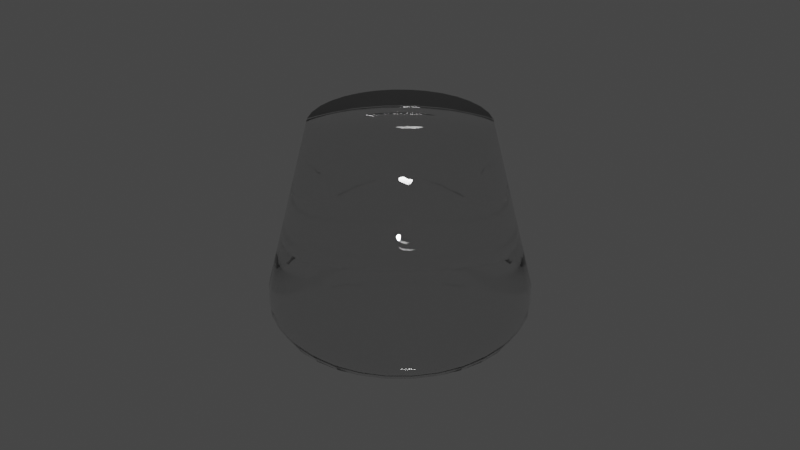 # Source: kolba_color.blend  (saved by Blender 3.5.10; exported with 4.5.12 LTS)
import bpy
from mathutils import Matrix  # noqa: F401  (used for matrix-valued properties, if any)

bpy.ops.wm.read_factory_settings(use_empty=True)
scene = bpy.context.scene
scene.name = 'Scene'

# ---- collections
col_collection = bpy.data.collections.new('Collection'); scene.collection.children.link(col_collection)

# ---- materials (node trees are filled in below, after node groups)
mat_material_002 = bpy.data.materials.new('Material.002')

# ---- material node trees
mat_material_002.use_nodes = True; mat_material_002.node_tree.nodes.clear()
_N = mat_material_002.node_tree.nodes; _L = mat_material_002.node_tree.links
n0 = _N.new('ShaderNodeOutputMaterial'); n0.name = 'Material Output'; n0.location = (300, 300)
n1 = _N.new('ShaderNodeBsdfPrincipled'); n1.name = 'Principled BSDF'; n1.location = (10, 300)
n1.distribution = 'GGX'
n1.subsurface_method = 'RANDOM_WALK_SKIN'
n1.inputs[2].default_value = 0.0
n1.inputs[3].default_value = 1.45
n1.inputs[18].default_value = 1.0
n1.inputs[27].default_value = (0.0, 0.0, 0.0, 1.0)
n1.inputs[28].default_value = 1.0
_L.new(n1.outputs[0], n0.inputs[0])
n0.is_active_output = True

# ---- world
world_world = bpy.data.worlds.new('World'); scene.world = world_world
world_world.use_nodes = True; world_world.node_tree.nodes.clear()
_N = world_world.node_tree.nodes; _L = world_world.node_tree.links
n0 = _N.new('ShaderNodeOutputWorld'); n0.name = 'World Output'; n0.location = (300, 300)
n1 = _N.new('ShaderNodeBackground'); n1.name = 'Background'; n1.location = (10, 300)
n1.inputs[0].default_value = (0.05088, 0.05088, 0.05088, 1.0)
_L.new(n1.outputs[0], n0.inputs[0])
n0.is_active_output = True
world_world.color = (0.05088, 0.05088, 0.05088)
world_world.use_sun_shadow = False
world_world.sun_shadow_jitter_overblur = 0.0

# ---- meshes
me_cylinder_002 = bpy.data.meshes.new('Cylinder.002')
me_cylinder_002.from_pydata([(0.0004503, 0.9, -2.499), (0.0004503, 1.168, -2.405), (0.176, 0.8827, -2.499), (0.2284, 1.146, -2.405), (0.3449, 0.8315, -2.499), (0.4476, 1.079, -2.405), (0.5005, 0.7483, -2.499), (0.6496, 0.9715, -2.405), (0.6368, 0.6364, -2.499), (0.8267, 0.8262, -2.405), (0.7488, 0.5, -2.499), (0.972, 0.6491, -2.405), (0.8319, 0.3444, -2.499), (1.08, 0.4471, -2.405), (0.8832, 0.1756, -2.499), (1.146, 0.228, -2.405), (0.9005, -1.159e-08, -2.499), (1.169, -1.833e-08, -2.405), (0.8832, -0.1756, -2.499), (1.146, -0.228, -2.405), (0.8319, -0.3444, -2.499), (1.08, -0.4471, -2.405), (0.7488, -0.5, -2.499), (0.972, -0.6491, -2.405), (0.6368, -0.6364, -2.499), (0.8267, -0.8262, -2.405), (0.5005, -0.7483, -2.499), (0.6496, -0.9715, -2.405), (0.3449, -0.8315, -2.499), (0.4476, -1.079, -2.405), (0.176, -0.8827, -2.499), (0.2284, -1.146, -2.405), (0.0004502, -0.9, -2.499), (0.0004502, -1.168, -2.405), (-0.1751, -0.8827, -2.499), (-0.2275, -1.146, -2.405), (-0.344, -0.8315, -2.499), (-0.4467, -1.079, -2.405), (-0.4996, -0.7483, -2.499), (-0.6487, -0.9715, -2.405), (-0.6359, -0.6364, -2.499), (-0.8258, -0.8262, -2.405), (-0.7479, -0.5, -2.499), (-0.9711, -0.6491, -2.405), (-0.831, -0.3444, -2.499), (-1.079, -0.4471, -2.405), (-0.8823, -0.1756, -2.499), (-1.146, -0.228, -2.405), (-0.8995, 3.848e-08, -2.499), (-1.168, 4.668e-08, -2.405), (-0.8823, 0.1756, -2.499), (-1.146, 0.228, -2.405), (-0.831, 0.3444, -2.499), (-1.079, 0.4471, -2.405), (-0.7479, 0.5, -2.499), (-0.9711, 0.6491, -2.405), (-0.6359, 0.6364, -2.499), (-0.8258, 0.8262, -2.405), (-0.4996, 0.7483, -2.499), (-0.6487, 0.9715, -2.405), (-0.344, 0.8315, -2.499), (-0.4467, 1.079, -2.405), (-0.1751, 0.8827, -2.499), (-0.2275, 1.146, -2.405), (0.0004503, 1.259, -2.264), (0.246, 1.235, -2.264), (0.4821, 1.163, -2.264), (0.6998, 1.047, -2.264), (0.8905, 0.8901, -2.264), (1.047, 0.6993, -2.264), (1.163, 0.4817, -2.264), (1.235, 0.2456, -2.264), (1.259, -1.871e-08, -2.264), (1.235, -0.2456, -2.264), (1.163, -0.4817, -2.264), (1.047, -0.6993, -2.264), (0.8905, -0.8901, -2.264), (0.6998, -1.047, -2.264), (0.4821, -1.163, -2.264), (0.246, -1.235, -2.264), (0.0004502, -1.259, -2.264), (-0.2451, -1.235, -2.264), (-0.4812, -1.163, -2.264), (-0.6989, -1.047, -2.264), (-0.8896, -0.8901, -2.264), (-1.046, -0.6993, -2.264), (-1.162, -0.4817, -2.264), (-1.234, -0.2456, -2.264), (-1.258, 5.132e-08, -2.264), (-1.234, 0.2456, -2.264), (-1.162, 0.4817, -2.264), (-1.046, 0.6993, -2.264), (-0.8896, 0.8901, -2.264), (-0.6989, 1.047, -2.264), (-0.4812, 1.163, -2.264), (-0.2451, 1.235, -2.264), (0.0004503, 1.259, -2.082), (0.246, 1.235, -2.082), (0.4821, 1.163, -2.082), (0.6998, 1.047, -2.082), (0.8905, 0.8901, -2.082), (1.047, 0.6993, -2.082), (1.163, 0.4817, -2.082), (1.235, 0.2456, -2.082), (1.259, -1.871e-08, -2.082), (1.235, -0.2456, -2.082), (1.163, -0.4817, -2.082), (1.047, -0.6993, -2.082), (0.8905, -0.8901, -2.082), (0.6998, -1.047, -2.082), (0.4821, -1.163, -2.082), (0.246, -1.235, -2.082), (0.0004502, -1.259, -2.082), (-0.2451, -1.235, -2.082), (-0.4812, -1.163, -2.082), (-0.6989, -1.047, -2.082), (-0.8896, -0.8901, -2.082), (-1.046, -0.6993, -2.082), (-1.162, -0.4817, -2.082), (-1.234, -0.2456, -2.082), (-1.258, 5.132e-08, -2.082), (-1.234, 0.2456, -2.082), (-1.162, 0.4817, -2.082), (-1.046, 0.6993, -2.082), (-0.8896, 0.8901, -2.082), (-0.6989, 1.047, -2.082), (-0.4812, 1.163, -2.082), (-0.2451, 1.235, -2.082), (0.8476, -1.421e-08, -0.5821), (0.2372, -1.19, -2.334), (-0.8467, 3.292e-08, -0.5821), (0.0004502, -1.034, -2.452), (-0.08734, -0.8914, -2.499), (-0.7309, -0.7313, -2.452), (-0.1223, -1.247, -2.082), (0.0004503, 0.8472, -0.5821), (0.0004503, 1.034, -2.452), (0.08824, 0.8914, -2.499), (0.7318, 0.7313, -2.452), (0.6928, 0.5682, -2.499), (0.0004502, -0.8472, -0.5821), (-1.034, 4.258e-08, -2.452), (-0.8909, 0.08779, -2.499), (-0.7309, 0.7313, -2.452), (-0.5678, 0.6924, -2.499), (-0.08734, 0.8914, -2.499), (1.247, -0.1228, -2.264), (1.105, 0.5905, -2.264), (-0.1223, -1.247, -2.264), (1.035, -1.496e-08, -2.452), (0.4227, -0.7899, -2.499), (-0.1223, 1.247, -2.264), (0.0004503, 1.259, -2.173), (1.259, -1.871e-08, -2.173), (1.247, -0.1228, -2.082), (-1.246, 0.1228, -2.082), (0.591, -1.105, -2.082), (-1.121, -0.4644, -2.334), (-0.2013, 1.014, -2.452), (0.8918, 0.08779, -2.499), (-0.8305, 0.1653, -0.5821), (0.3641, 1.199, -2.082), (-0.3632, -1.199, -2.082), (0.1144, 1.157, -2.405), (0.7951, -0.9683, -2.082), (0.8993, 0.7377, -2.405), (-0.1648, -0.8309, -0.5821), (1.158, -0.114, -2.405), (0.7381, -0.8989, -2.405), (-0.1135, -1.157, -2.405), (-0.8984, -0.7377, -2.405), (-1.157, 0.114, -2.405), (-0.7372, 0.8989, -2.405), (-0.1135, 1.157, -2.405), (0.0004503, 1.214, -2.334), (0.3641, 1.199, -2.264), (0.8586, 0.8581, -2.334), (1.214, -1.852e-08, -2.334), (0.8586, -0.8581, -2.334), (0.0004502, -1.214, -2.334), (-0.8577, -0.8581, -2.334), (-1.213, 4.9e-08, -2.334), (-1.198, 0.3636, -2.264), (-0.8577, 0.8581, -2.334), (0.246, 1.235, -2.173), (1.235, -0.2456, -2.173), (1.199, -0.3636, -2.082), (1.105, -0.5905, -2.082), (-1.234, 0.2456, -2.173), (-1.198, 0.3636, -2.082), (0.3641, -1.199, -2.264), (0.7832, -0.3242, -0.5821), (0.7904, 0.4222, -2.499), (0.2022, -1.014, -2.452), (-0.6919, -0.5682, -2.499), (-0.1648, 0.8309, -0.5821), (0.575, -0.8599, -2.452), (-0.2013, -1.014, -2.452), (-0.2595, -0.8571, -2.499), (0.4711, 0.7044, -0.5821), (1.105, -0.5905, -2.264), (-0.5901, -1.105, -2.264), (0.591, 1.105, -2.082), (1.163, -0.4817, -2.173), (0.7951, 0.9683, -2.264), (-0.4812, -1.163, -2.173), (-1.104, 0.5905, -2.082), (0.3247, 0.7827, -0.5821), (0.2022, 1.014, -2.452), (0.8604, 0.5746, -2.452), (0.1657, 0.8309, -0.5821), (0.8575, -0.26, -2.499), (-1.234, -0.2456, -2.173), (0.4821, -1.163, -2.173), (-0.7823, 0.3242, -0.5821), (-0.8595, -0.5746, -2.452), (-0.7895, -0.4222, -2.499), (-1.014, 0.2018, -2.452), (-0.8566, 0.26, -2.499), (-0.5741, 0.8599, -2.452), (-0.4218, 0.7899, -2.499), (0.591, 1.105, -2.264), (-1.104, 0.5905, -2.264), (0.4821, 1.163, -2.173), (-0.5901, -1.105, -2.082), (-1.162, 0.4817, -2.173), (-0.2451, 1.235, -2.173), (-0.4702, -0.7044, -0.5821), (0.5486, -1.026, -2.405), (-0.2451, -1.235, -2.173), (0.1232, -1.247, -2.082), (-1.246, 0.1228, -2.264), (1.199, -0.3636, -2.264), (0.9688, -0.7947, -2.264), (0.6747, -1.009, -2.334), (-0.704, 0.4707, -0.5821), (0.8918, -0.08779, -2.499), (0.6998, 1.047, -2.173), (1.047, -0.6993, -2.173), (0.9688, -0.7947, -2.082), (0.338, 1.113, -2.405), (0.7049, -0.4707, -0.5821), (1.026, 0.5481, -2.405), (1.113, -0.3375, -2.405), (0.9688, 0.7947, -2.082), (-0.3371, -1.113, -2.405), (-0.3632, -1.199, -2.264), (-1.025, -0.5481, -2.405), (-1.112, 0.3375, -2.405), (-0.5477, 1.026, -2.405), (0.2372, 1.19, -2.334), (0.7318, -0.7313, -2.452), (-0.464, -1.121, -2.334), (1.01, 0.6742, -2.334), (0.5687, -0.6924, -2.499), (1.191, -0.2368, -2.334), (0.9559, 0.3958, -2.452), (-0.2363, -1.19, -2.334), (-0.7942, -0.9683, -2.264), (-1.009, -0.6742, -2.334), (-1.19, 0.2368, -2.334), (-0.9679, 0.7947, -2.264), (-0.6738, 1.009, -2.334), (0.7951, 0.9683, -2.082), (-0.6989, -1.047, -2.173), (-0.7942, -0.9683, -2.082), (-1.046, 0.6993, -2.173), (-0.9679, 0.7947, -2.082), (0.5995, 0.5991, -0.5821), (-0.5986, -0.5991, -0.5821), (0.7904, -0.4222, -2.499), (-0.5986, 0.5991, -0.5821), (0.3962, -0.9555, -2.452), (-0.3953, -0.9555, -2.452), (-0.4218, -0.7899, -2.499), (-0.2595, 0.8571, -2.499), (0.7049, 0.4707, -0.5821), (-0.7942, 0.9683, -2.264), (0.5995, -0.5991, -0.5821), (0.4711, -0.7044, -0.5821), (0.2604, 0.8571, -2.499), (-0.955, -0.3958, -2.452), (-0.8566, -0.26, -2.499), (-0.955, 0.3958, -2.452), (-0.7895, 0.4222, -2.499), (0.9688, 0.7947, -2.264), (0.7951, -0.9683, -2.264), (-0.9679, -0.7947, -2.264), (0.8905, 0.8901, -2.173), (0.1232, 1.247, -2.082), (0.8905, -0.8901, -2.173), (0.591, -1.105, -2.264), (-0.8896, -0.8901, -2.173), (-0.9679, -0.7947, -2.082), (-0.7942, 0.9683, -2.082), (0.9559, -0.3958, -2.452), (-0.704, -0.4707, -0.5821), (1.026, -0.5481, -2.405), (0.338, -1.113, -2.405), (-0.5477, -1.026, -2.405), (0.8314, -0.1653, -0.5821), (1.122, -0.4644, -2.334), (0.4649, -1.121, -2.334), (0.6998, -1.047, -2.173), (1.015, -0.2018, -2.452), (0.2604, -0.8571, -2.499), (-0.5901, 1.105, -2.082), (-0.1223, 1.247, -2.082), (0.5486, 1.026, -2.405), (-1.162, -0.4817, -2.173), (1.113, 0.3375, -2.405), (-0.4702, 0.7044, -0.5821), (-1.112, -0.3375, -2.405), (-1.025, 0.5481, -2.405), (-0.3371, 1.113, -2.405), (0.4649, 1.121, -2.334), (1.122, 0.4644, -2.334), (0.1232, 1.247, -2.264), (-1.104, -0.5905, -2.264), (-1.121, 0.4644, -2.334), (-0.5901, 1.105, -2.264), (1.047, 0.6993, -2.173), (1.105, 0.5905, -2.082), (-0.3238, -0.7827, -0.5821), (-1.046, -0.6993, -2.173), (-0.6989, 1.047, -2.173), (-0.7823, -0.3242, -0.5821), (-0.3238, 0.7827, -0.5821), (-0.5741, -0.8599, -2.452), (-0.5678, -0.6924, -2.499), (-0.464, 1.121, -2.334), (0.8314, 0.1653, -0.5821), (1.199, 0.3636, -2.082), (0.3641, -1.199, -2.082), (0.7832, 0.3242, -0.5821), (0.575, 0.8599, -2.452), (0.5687, 0.6924, -2.499), (0.3247, -0.7827, -0.5821), (1.015, 0.2018, -2.452), (0.8604, -0.5746, -2.452), (0.6928, -0.5682, -2.499), (0.08824, -0.8914, -2.499), (-1.014, -0.2018, -2.452), (-0.8909, -0.08779, -2.499), (-0.8896, 0.8901, -2.173), (-0.8595, 0.5746, -2.452), (-0.6919, 0.5682, -2.499), (0.3962, 0.9555, -2.452), (0.1657, -0.8309, -0.5821), (0.4227, 0.7899, -2.499), (1.199, 0.3636, -2.264), (-1.198, -0.3636, -2.264), (-0.3632, 1.199, -2.264), (1.163, 0.4817, -2.173), (-0.3632, 1.199, -2.082), (-1.198, -0.3636, -2.082), (-0.4812, 1.163, -2.173), (-0.3953, 0.9555, -2.452), (-0.8305, -0.1653, -0.5821), (0.8993, -0.7377, -2.405), (-0.7372, -0.8989, -2.405), (0.8575, 0.26, -2.499), (0.0004502, -1.259, -2.173), (1.01, -0.6742, -2.334), (-0.6738, -1.009, -2.334), (0.7381, 0.8989, -2.405), (1.158, 0.114, -2.405), (-1.104, -0.5905, -2.082), (0.1144, -1.157, -2.405), (-1.258, 5.132e-08, -2.173), (-1.157, -0.114, -2.405), (-0.8984, 0.7377, -2.405), (0.6747, 1.009, -2.334), (1.191, 0.2368, -2.334), (1.247, 0.1228, -2.264), (0.1232, -1.247, -2.264), (-1.19, -0.2368, -2.334), (-1.246, -0.1228, -2.264), (-1.009, 0.6742, -2.334), (-0.2363, 1.19, -2.334), (1.235, 0.2456, -2.173), (1.247, 0.1228, -2.082), (0.246, -1.235, -2.173), (-1.246, -0.1228, -2.082), (-0.6513, -0.5349, -0.5821), (0.8073, 0.2447, -0.5821), (-0.5344, -0.6517, -0.5821), (0.744, 0.3974, -0.5821), (-0.397, -0.7436, -0.5821), (-0.08219, 0.8391, -0.5821), (0.6522, 0.5349, -0.5821), (-0.2443, -0.8068, -0.5821), (-0.2443, 0.8068, -0.5821), (0.5353, 0.6517, -0.5821), (-0.08219, -0.8391, -0.5821), (-0.397, 0.7436, -0.5821), (0.3979, 0.7436, -0.5821), (0.08309, -0.8391, -0.5821), (-0.5344, 0.6517, -0.5821), (0.2452, 0.8068, -0.5821), (0.2452, -0.8068, -0.5821), (-0.6513, 0.5349, -0.5821), (0.08309, 0.8391, -0.5821), (0.3979, -0.7436, -0.5821), (-0.7431, 0.3974, -0.5821), (0.5353, -0.6517, -0.5821), (-0.8064, 0.2447, -0.5821), (0.6522, -0.5349, -0.5821), (-0.8386, 0.08264, -0.5821), (0.744, -0.3974, -0.5821), (-0.8386, -0.08264, -0.5821), (0.8073, -0.2447, -0.5821), (-0.8064, -0.2447, -0.5821), (0.8395, -0.08264, -0.5821), (-0.7431, -0.3974, -0.5821), (-0.3632, -1.199, -2.173), (-0.3632, 1.199, -2.173), (0.7951, 0.9683, -2.173), (-0.1223, -1.247, -2.173), (-0.5901, 1.105, -2.173), (0.591, 1.105, -2.173), (0.1232, -1.247, -2.173), (-0.7942, 0.9683, -2.173), (0.3641, 1.199, -2.173), (0.3641, -1.199, -2.173), (-0.9679, 0.7947, -2.173), (0.1232, 1.247, -2.173), (0.591, -1.105, -2.173), (-1.104, 0.5905, -2.173), (0.7951, -0.9683, -2.173), (-1.198, 0.3636, -2.173), (0.9688, -0.7947, -2.173), (-1.246, 0.1228, -2.173), (1.105, -0.5905, -2.173), (-1.246, -0.1228, -2.173), (1.199, -0.3636, -2.173), (-1.198, -0.3636, -2.173), (1.247, -0.1228, -2.173), (-1.104, -0.5905, -2.173), (1.247, 0.1228, -2.173), (-0.9679, -0.7947, -2.173), (1.199, 0.3636, -2.173), (-0.7942, -0.9683, -2.173), (1.105, 0.5905, -2.173), (-0.5901, -1.105, -2.173), (-0.1223, 1.247, -2.173), (0.8395, 0.08264, -0.5821), (-0.7657, 0.9336, -2.334), (-0.7657, -0.9336, -2.334), (1.066, -0.5693, -2.334), (0.351, 1.156, -2.334), (-1.201, -0.1184, -2.334), (0.351, -1.156, -2.334), (1.066, 0.5693, -2.334), (-0.9331, 0.7662, -2.334), (-0.5689, -1.065, -2.334), (1.156, -0.3506, -2.334), (-0.1179, 1.202, -2.334), (0.1188, 1.202, -2.334), (-1.155, -0.3506, -2.334), (0.5698, -1.065, -2.334), (0.934, 0.7662, -2.334), (-1.065, 0.5693, -2.334), (-0.3501, -1.156, -2.334), (1.202, -0.1184, -2.334), (-0.3501, 1.156, -2.334), (-1.065, -0.5693, -2.334), (0.7666, -0.9336, -2.334), (0.7666, 0.9336, -2.334), (-1.155, 0.3506, -2.334), (-0.1179, -1.202, -2.334), (1.202, 0.1184, -2.334), (-0.5689, 1.065, -2.334), (-0.9331, -0.7662, -2.334), (0.934, -0.7662, -2.334), (0.5698, 1.065, -2.334), (-1.201, 0.1184, -2.334), (0.1188, -1.202, -2.334), (0.9688, 0.7947, -2.173), (-0.1004, 1.024, -2.452), (-0.2983, 0.9849, -2.452), (1.156, 0.3506, -2.334), (-0.4847, 0.9077, -2.452), (-0.6525, 0.7956, -2.452), (-0.7952, 0.6529, -2.452), (-0.9073, 0.4852, -2.452), (-0.9845, 0.2988, -2.452), (-1.024, 0.1009, -2.452), (-1.024, -0.1009, -2.452), (-0.9845, -0.2988, -2.452), (-0.9073, -0.4852, -2.452), (-0.7952, -0.6529, -2.452), (-0.6525, -0.7956, -2.452), (-0.4847, -0.9077, -2.452), (-0.2983, -0.9849, -2.452), (-0.1004, -1.024, -2.452), (0.1013, -1.024, -2.452), (0.2992, -0.9849, -2.452), (0.4856, -0.9077, -2.452), (0.6534, -0.7956, -2.452), (0.7961, -0.6529, -2.452), (0.9082, -0.4852, -2.452), (0.9854, -0.2988, -2.452), (1.025, -0.1009, -2.452), (1.025, 0.1009, -2.452), (0.9854, 0.2988, -2.452), (0.9082, 0.4852, -2.452), (0.7961, 0.6529, -2.452), (0.6534, 0.7956, -2.452), (0.4856, 0.9077, -2.452), (0.2992, 0.9849, -2.452), (0.1013, 1.024, -2.452)], [], [(511, 208, 2, 137), (510, 347, 4, 280), (509, 335, 6, 349), (508, 138, 8, 336), (507, 209, 10, 139), (506, 256, 12, 192), (505, 338, 14, 361), (504, 149, 16, 159), (503, 167, 19, 304), (502, 243, 21, 295), (501, 297, 23, 339), (500, 359, 25, 251), (499, 168, 27, 196), (498, 228, 29, 272), (497, 298, 31, 193), (496, 368, 33, 131), (495, 132, 32, 131), (494, 198, 34, 197), (493, 274, 36, 273), (492, 329, 38, 328), (491, 194, 40, 133), (490, 216, 42, 215), (489, 282, 44, 281), (488, 343, 46, 342), (487, 142, 48, 141), (486, 218, 50, 217), (485, 284, 52, 283), (484, 346, 54, 345), (483, 144, 56, 143), (482, 357, 60, 220), (481, 316, 70, 350), (480, 158, 62, 275), (479, 145, 62, 158), (42, 216, 44, 282, 46, 343, 48, 142, 50, 218, 52, 284, 54, 346, 56, 144, 58, 220, 60, 275, 62, 145, 0, 137, 2, 280, 4, 349, 6, 336, 8, 139, 10, 192, 12, 361, 14, 159, 16, 236, 18, 211, 20, 270, 22, 340, 24, 254, 26, 150, 28, 305, 30, 341, 32, 132, 34, 198, 36, 274, 38, 329, 40, 194), (478, 288, 100, 244), (477, 129, 79, 375), (476, 260, 51, 171), (475, 372, 7, 308), (474, 178, 25, 359), (473, 259, 43, 170), (472, 330, 61, 249), (471, 373, 71, 374), (470, 257, 35, 169), (469, 319, 53, 248), (468, 176, 9, 365), (467, 178, 76, 286), (466, 157, 45, 247), (465, 379, 63, 314), (464, 255, 19, 167), (463, 252, 37, 245), (462, 378, 55, 313), (461, 176, 68, 285), (460, 234, 77, 291), (459, 376, 47, 312), (458, 250, 3, 163), (457, 174, 1, 173), (456, 301, 21, 243), (455, 364, 39, 299), (454, 183, 57, 371), (453, 253, 69, 147), (452, 302, 78, 190), (451, 181, 49, 370), (450, 315, 5, 240), (449, 363, 23, 297), (448, 180, 41, 360), (447, 262, 59, 172), (446, 128, 104, 381), (445, 152, 64, 151), (444, 205, 114, 224), (443, 321, 101, 322), (442, 264, 115, 265), (441, 353, 102, 332), (440, 324, 85, 287), (439, 380, 103, 381), (438, 309, 86, 318), (437, 153, 104, 154), (436, 212, 87, 351), (435, 185, 105, 186), (434, 369, 88, 377), (433, 203, 106, 187), (432, 188, 89, 231), (431, 238, 107, 239), (430, 225, 90, 182), (429, 290, 108, 164), (428, 266, 91, 222), (427, 303, 109, 156), (426, 184, 65, 317), (425, 344, 92, 261), (424, 213, 110, 333), (423, 223, 66, 175), (422, 325, 93, 277), (421, 382, 111, 230), (420, 237, 67, 221), (419, 356, 94, 320), (418, 229, 81, 148), (417, 288, 68, 204), (416, 226, 95, 352), (415, 229, 113, 162), (410, 130, 120, 383), (408, 160, 121, 155), (406, 214, 122, 189), (405, 279, 109, 164), (404, 235, 123, 206), (403, 337, 110, 156), (402, 210, 97, 289), (401, 271, 124, 267), (400, 348, 111, 333), (399, 207, 98, 161), (397, 140, 112, 230), (396, 199, 99, 202), (393, 268, 100, 263), (390, 276, 101, 244), (389, 135, 96, 307), (387, 334, 102, 322), (385, 331, 103, 332), (293, 384, 296, 117), (116, 269, 384, 293), (334, 385, 332, 102), (116, 265, 386, 269), (265, 115, 227, 386), (276, 387, 322, 101), (115, 224, 388, 227), (224, 114, 323, 388), (195, 389, 307, 127), (268, 390, 244, 100), (114, 162, 391, 323), (162, 113, 166, 391), (354, 392, 195, 127), (126, 327, 392, 354), (199, 393, 263, 99), (113, 134, 394, 166), (134, 112, 140, 394), (306, 395, 327, 126), (125, 311, 395, 306), (207, 396, 202, 98), (348, 397, 230, 111), (294, 398, 311, 125), (124, 271, 398, 294), (210, 399, 161, 97), (337, 400, 333, 110), (235, 401, 267, 123), (135, 402, 289, 96), (279, 403, 156, 109), (214, 404, 206, 122), (278, 405, 164, 108), (160, 406, 189, 121), (108, 239, 407, 278), (239, 107, 241, 407), (130, 408, 155, 120), (107, 187, 409, 241), (187, 106, 191, 409), (358, 410, 383, 119), (296, 384, 269, 386, 227, 388, 323, 391, 166, 394, 140, 397, 348, 400, 337, 403, 279, 405, 278, 407, 241, 409, 191, 411, 300, 413, 128, 446, 331, 385, 334, 387, 276, 390, 268, 393, 199, 396, 207, 399, 210, 402, 135, 389, 195, 392, 327, 395, 311, 398, 271, 401, 235, 404, 214, 406, 160, 408, 130, 410, 358, 412, 326, 414), (106, 186, 411, 191), (186, 105, 300, 411), (355, 412, 358, 119), (118, 326, 412, 355), (105, 154, 413, 300), (154, 104, 128, 413), (367, 414, 326, 118), (117, 296, 414, 367), (205, 415, 162, 114), (82, 246, 415, 205), (246, 81, 229, 415), (356, 416, 352, 94), (126, 354, 416, 356), (354, 127, 226, 416), (237, 417, 204, 67), (99, 263, 417, 237), (263, 100, 288, 417), (362, 418, 148, 80), (112, 134, 418, 362), (134, 113, 229, 418), (325, 419, 320, 93), (125, 306, 419, 325), (306, 126, 356, 419), (223, 420, 221, 66), (98, 202, 420, 223), (202, 99, 237, 420), (362, 421, 230, 112), (80, 375, 421, 362), (375, 79, 382, 421), (344, 422, 277, 92), (124, 294, 422, 344), (294, 125, 325, 422), (184, 423, 175, 65), (97, 161, 423, 184), (161, 98, 223, 423), (382, 424, 333, 111), (79, 190, 424, 382), (190, 78, 213, 424), (266, 425, 261, 91), (123, 267, 425, 266), (267, 124, 344, 425), (152, 426, 317, 64), (96, 289, 426, 152), (289, 97, 184, 426), (213, 427, 156, 110), (78, 291, 427, 213), (291, 77, 303, 427), (225, 428, 222, 90), (122, 206, 428, 225), (206, 123, 266, 428), (303, 429, 164, 109), (77, 286, 429, 303), (286, 76, 290, 429), (188, 430, 182, 89), (121, 189, 430, 188), (189, 122, 225, 430), (290, 431, 239, 108), (76, 233, 431, 290), (233, 75, 238, 431), (369, 432, 231, 88), (120, 155, 432, 369), (155, 121, 188, 432), (238, 433, 187, 107), (75, 200, 433, 238), (200, 74, 203, 433), (212, 434, 377, 87), (119, 383, 434, 212), (383, 120, 369, 434), (203, 435, 186, 106), (74, 232, 435, 203), (232, 73, 185, 435), (309, 436, 351, 86), (118, 355, 436, 309), (355, 119, 212, 436), (185, 437, 154, 105), (73, 146, 437, 185), (146, 72, 153, 437), (324, 438, 318, 85), (117, 367, 438, 324), (367, 118, 309, 438), (153, 439, 381, 104), (72, 374, 439, 153), (374, 71, 380, 439), (292, 440, 287, 84), (116, 293, 440, 292), (293, 117, 324, 440), (380, 441, 332, 103), (71, 350, 441, 380), (350, 70, 353, 441), (292, 442, 265, 116), (84, 258, 442, 292), (258, 83, 264, 442), (353, 443, 322, 102), (70, 147, 443, 353), (147, 69, 321, 443), (264, 444, 224, 115), (83, 201, 444, 264), (201, 82, 205, 444), (226, 445, 151, 95), (127, 307, 445, 226), (307, 96, 152, 445), (331, 446, 381, 103), (183, 447, 172, 57), (92, 277, 447, 183), (277, 93, 262, 447), (364, 448, 360, 39), (83, 258, 448, 364), (258, 84, 180, 448), (301, 449, 297, 21), (74, 200, 449, 301), (200, 75, 363, 449), (250, 450, 240, 3), (65, 175, 450, 250), (175, 66, 315, 450), (376, 451, 370, 47), (87, 377, 451, 376), (377, 88, 181, 451), (129, 452, 190, 79), (31, 298, 452, 129), (298, 29, 302, 452), (316, 453, 147, 70), (13, 242, 453, 316), (242, 11, 253, 453), (378, 454, 371, 55), (91, 261, 454, 378), (261, 92, 183, 454), (252, 455, 299, 37), (82, 201, 455, 252), (201, 83, 364, 455), (255, 456, 243, 19), (73, 232, 456, 255), (232, 74, 301, 456), (379, 457, 173, 63), (95, 151, 457, 379), (151, 64, 174, 457), (174, 458, 163, 1), (64, 317, 458, 174), (317, 65, 250, 458), (157, 459, 312, 45), (86, 351, 459, 157), (351, 87, 376, 459), (302, 460, 291, 78), (29, 228, 460, 302), (228, 27, 234, 460), (253, 461, 285, 69), (11, 165, 461, 253), (165, 9, 176, 461), (319, 462, 313, 53), (90, 222, 462, 319), (222, 91, 378, 462), (257, 463, 245, 35), (81, 246, 463, 257), (246, 82, 252, 463), (177, 464, 167, 17), (72, 146, 464, 177), (146, 73, 255, 464), (330, 465, 314, 61), (94, 352, 465, 330), (352, 95, 379, 465), (259, 466, 247, 43), (85, 318, 466, 259), (318, 86, 157, 466), (234, 467, 286, 77), (27, 168, 467, 234), (168, 25, 178, 467), (372, 468, 365, 7), (67, 204, 468, 372), (204, 68, 176, 468), (260, 469, 248, 51), (89, 182, 469, 260), (182, 90, 319, 469), (179, 470, 169, 33), (80, 148, 470, 179), (148, 81, 257, 470), (177, 471, 374, 72), (17, 366, 471, 177), (366, 15, 373, 471), (262, 472, 249, 59), (93, 320, 472, 262), (320, 94, 330, 472), (180, 473, 170, 41), (84, 287, 473, 180), (287, 85, 259, 473), (363, 474, 359, 23), (75, 233, 474, 363), (233, 76, 178, 474), (315, 475, 308, 5), (66, 221, 475, 315), (221, 67, 372, 475), (181, 476, 171, 49), (88, 231, 476, 181), (231, 89, 260, 476), (179, 477, 375, 80), (33, 368, 477, 179), (368, 31, 129, 477), (321, 478, 244, 101), (69, 285, 478, 321), (285, 68, 288, 478), (173, 479, 158, 63), (1, 136, 479, 173), (136, 0, 145, 479), (357, 480, 275, 60), (61, 314, 480, 357), (314, 63, 158, 480), (373, 481, 350, 71), (15, 310, 481, 373), (310, 13, 316, 481), (219, 482, 220, 58), (59, 249, 482, 219), (249, 61, 357, 482), (172, 483, 143, 57), (59, 219, 483, 172), (219, 58, 144, 483), (371, 484, 345, 55), (57, 143, 484, 371), (143, 56, 346, 484), (313, 485, 283, 53), (55, 345, 485, 313), (345, 54, 284, 485), (248, 486, 217, 51), (53, 283, 486, 248), (283, 52, 218, 486), (171, 487, 141, 49), (51, 217, 487, 171), (217, 50, 142, 487), (370, 488, 342, 47), (49, 141, 488, 370), (141, 48, 343, 488), (312, 489, 281, 45), (47, 342, 489, 312), (342, 46, 282, 489), (247, 490, 215, 43), (45, 281, 490, 247), (281, 44, 216, 490), (170, 491, 133, 41), (43, 215, 491, 170), (215, 42, 194, 491), (360, 492, 328, 39), (41, 133, 492, 360), (133, 40, 329, 492), (299, 493, 273, 37), (39, 328, 493, 299), (328, 38, 274, 493), (245, 494, 197, 35), (37, 273, 494, 245), (273, 36, 198, 494), (169, 495, 131, 33), (35, 197, 495, 169), (197, 34, 132, 495), (341, 496, 131, 32), (30, 193, 496, 341), (193, 31, 368, 496), (305, 497, 193, 30), (28, 272, 497, 305), (272, 29, 298, 497), (150, 498, 272, 28), (26, 196, 498, 150), (196, 27, 228, 498), (254, 499, 196, 26), (24, 251, 499, 254), (251, 25, 168, 499), (340, 500, 251, 24), (22, 339, 500, 340), (339, 23, 359, 500), (270, 501, 339, 22), (20, 295, 501, 270), (295, 21, 297, 501), (211, 502, 295, 20), (18, 304, 502, 211), (304, 19, 243, 502), (236, 503, 304, 18), (16, 149, 503, 236), (149, 17, 167, 503), (338, 504, 159, 14), (15, 366, 504, 338), (366, 17, 149, 504), (256, 505, 361, 12), (13, 310, 505, 256), (310, 15, 338, 505), (209, 506, 192, 10), (11, 242, 506, 209), (242, 13, 256, 506), (138, 507, 139, 8), (9, 165, 507, 138), (165, 11, 209, 507), (335, 508, 336, 6), (7, 365, 508, 335), (365, 9, 138, 508), (347, 509, 349, 4), (5, 308, 509, 347), (308, 7, 335, 509), (208, 510, 280, 2), (3, 240, 510, 208), (240, 5, 347, 510), (136, 511, 137, 0), (1, 163, 511, 136), (163, 3, 208, 511)])
me_cylinder_002.polygons.foreach_set('use_smooth', [True] * 450)
_uv = me_cylinder_002.uv_layers.new(name='UVMap')
_uv.uv.foreach_set('vector', [0.9844, 0.75, 0.9688, 0.75, 0.9688, 0.5, 0.9844, 0.5, 0.9531, 0.75, 0.9375, 0.75, 0.9375, 0.5, 0.9531, 0.5, 0.9219, 0.75, 0.9062, 0.75, 0.9062, 0.5, 0.9219, 0.5, 0.8906, 0.75, 0.875, 0.75, 0.875, 0.5, 0.8906, 0.5, 0.8594, 0.75, 0.8438, 0.75, 0.8438, 0.5, 0.8594, 0.5, 0.8281, 0.75, 0.8125, 0.75, 0.8125, 0.5, 0.8281, 0.5, 0.7969, 0.75, 0.7812, 0.75, 0.7812, 0.5, 0.7969, 0.5, 0.7656, 0.75, 0.75, 0.75, 0.75, 0.5, 0.7656, 0.5, 0.7344, 0.75, 0.7344, 1.0, 0.7188, 1.0, 0.7188, 0.75, 0.7031, 0.75, 0.7031, 1.0, 0.6875, 1.0, 0.6875, 0.75, 0.6719, 0.75, 0.6719, 1.0, 0.6562, 1.0, 0.6562, 0.75, 0.6406, 0.75, 0.6406, 1.0, 0.625, 1.0, 0.625, 0.75, 0.6094, 0.75, 0.6094, 1.0, 0.5938, 1.0, 0.5938, 0.75, 0.5781, 0.75, 0.5781, 1.0, 0.5625, 1.0, 0.5625, 0.75, 0.5469, 0.75, 0.5469, 1.0, 0.5312, 1.0, 0.5312, 0.75, 0.5156, 0.75, 0.5156, 1.0, 0.5, 1.0, 0.5, 0.75, 0.4844, 0.75, 0.4844, 0.5, 0.5, 0.5, 0.5, 0.75, 0.4531, 0.75, 0.4531, 0.5, 0.4688, 0.5, 0.4688, 0.75, 0.4219, 0.75, 0.4219, 0.5, 0.4375, 0.5, 0.4375, 0.75, 0.3906, 0.75, 0.3906, 0.5, 0.4062, 0.5, 0.4062, 0.75, 0.3594, 0.75, 0.3594, 0.5, 0.375, 0.5, 0.375, 0.75, 0.3281, 0.75, 0.3281, 0.5, 0.3438, 0.5, 0.3438, 0.75, 0.2969, 0.75, 0.2969, 0.5, 0.3125, 0.5, 0.3125, 0.75, 0.2656, 0.75, 0.2656, 0.5, 0.2812, 0.5, 0.2812, 0.75, 0.2344, 0.75, 0.2344, 0.5, 0.25, 0.5, 0.25, 0.75, 0.2031, 0.75, 0.2031, 0.5, 0.2188, 0.5, 0.2188, 0.75, 0.1719, 0.75, 0.1719, 0.5, 0.1875, 0.5, 0.1875, 0.75, 0.1406, 0.75, 0.1406, 0.5, 0.1562, 0.5, 0.1562, 0.75, 0.1094, 0.75, 0.1094, 0.5, 0.125, 0.5, 0.125, 0.75, 0.07812, 0.75, 0.0625, 0.75, 0.0625, 0.5, 0.07812, 0.5, 0.7969, 1.0, 0.8125, 1.0, 0.8125, 1.0, 0.7969, 1.0, 0.04688, 0.75, 0.03125, 0.75, 0.03125, 0.5, 0.04688, 0.5, 0.01562, 0.75, 0.01562, 0.5, 0.03125, 0.5, 0.03125, 0.75, 0.5504, 0.1167, 0.5394, 0.1374, 0.5283, 0.1582, 0.5214, 0.1807, 0.5146, 0.2032, 0.5123, 0.2266, 0.51, 0.25, 0.5123, 0.2734, 0.5146, 0.2968, 0.5214, 0.3193, 0.5283, 0.3418, 0.5394, 0.3626, 0.5504, 0.3833, 0.5654, 0.4015, 0.5803, 0.4197, 0.5985, 0.4346, 0.6167, 0.4496, 0.6374, 0.4606, 0.6582, 0.4717, 0.6807, 0.4786, 0.7032, 0.4854, 0.7266, 0.4877, 0.75, 0.49, 0.7734, 0.4877, 0.7968, 0.4854, 0.8193, 0.4786, 0.8418, 0.4717, 0.8626, 0.4606, 0.8833, 0.4496, 0.9015, 0.4346, 0.9197, 0.4197, 0.9346, 0.4015, 0.9496, 0.3833, 0.9606, 0.3626, 0.9717, 0.3418, 0.9786, 0.3193, 0.9854, 0.2968, 0.9877, 0.2734, 0.99, 0.25, 0.9877, 0.2266, 0.9854, 0.2032, 0.9786, 0.1807, 0.9717, 0.1582, 0.9606, 0.1374, 0.9496, 0.1167, 0.9346, 0.09848, 0.9197, 0.08029, 0.9015, 0.06537, 0.8833, 0.05045, 0.8626, 0.03936, 0.8418, 0.02827, 0.8193, 0.02144, 0.7968, 0.01461, 0.7734, 0.01231, 0.75, 0.01, 0.7266, 0.01231, 0.7032, 0.01461, 0.6807, 0.02144, 0.6582, 0.02827, 0.6374, 0.03936, 0.6167, 0.05045, 0.5985, 0.06537, 0.5803, 0.08029, 0.5654, 0.09848, 0.8594, 1.0, 0.875, 1.0, 0.875, 1.0, 0.8594, 1.0, 0.5156, 1.0, 0.5312, 1.0, 0.5312, 1.0, 0.5156, 1.0, 0.2344, 1.0, 0.2188, 1.0, 0.2188, 1.0, 0.2344, 1.0, 0.9219, 1.0, 0.9062, 1.0, 0.9062, 1.0, 0.9219, 1.0, 0.6406, 1.0, 0.625, 1.0, 0.625, 1.0, 0.6406, 1.0, 0.3594, 1.0, 0.3438, 1.0, 0.3438, 1.0, 0.3594, 1.0, 0.07812, 1.0, 0.0625, 1.0, 0.0625, 1.0, 0.07812, 1.0, 0.7656, 1.0, 0.7812, 1.0, 0.7812, 1.0, 0.7656, 1.0, 0.4844, 1.0, 0.4688, 1.0, 0.4688, 1.0, 0.4844, 1.0, 0.2031, 1.0, 0.1875, 1.0, 0.1875, 1.0, 0.2031, 1.0, 0.8906, 1.0, 0.875, 1.0, 0.875, 1.0, 0.8906, 1.0, 0.6094, 1.0, 0.625, 1.0, 0.625, 1.0, 0.6094, 1.0, 0.3281, 1.0, 0.3125, 1.0, 0.3125, 1.0, 0.3281, 1.0, 0.04688, 1.0, 0.03125, 1.0, 0.03125, 1.0, 0.04688, 1.0, 0.7344, 1.0, 0.7188, 1.0, 0.7188, 1.0, 0.7344, 1.0, 0.4531, 1.0, 0.4375, 1.0, 0.4375, 1.0, 0.4531, 1.0, 0.1719, 1.0, 0.1562, 1.0, 0.1562, 1.0, 0.1719, 1.0, 0.8594, 1.0, 0.875, 1.0, 0.875, 1.0, 0.8594, 1.0, 0.5781, 1.0, 0.5938, 1.0, 0.5938, 1.0, 0.5781, 1.0, 0.2969, 1.0, 0.2812, 1.0, 0.2812, 1.0, 0.2969, 1.0, 0.9844, 1.0, 0.9688, 1.0, 0.9688, 1.0, 0.9844, 1.0, 0.01562, 1.0, 0.0, 1.0, 0.0, 1.0, 0.01562, 1.0, 0.7031, 1.0, 0.6875, 1.0, 0.6875, 1.0, 0.7031, 1.0, 0.4219, 1.0, 0.4062, 1.0, 0.4062, 1.0, 0.4219, 1.0, 0.1406, 1.0, 0.125, 1.0, 0.125, 1.0, 0.1406, 1.0, 0.8281, 1.0, 0.8438, 1.0, 0.8438, 1.0, 0.8281, 1.0, 0.5469, 1.0, 0.5625, 1.0, 0.5625, 1.0, 0.5469, 1.0, 0.2656, 1.0, 0.25, 1.0, 0.25, 1.0, 0.2656, 1.0, 0.9531, 1.0, 0.9375, 1.0, 0.9375, 1.0, 0.9531, 1.0, 0.6719, 1.0, 0.6562, 1.0, 0.6562, 1.0, 0.6719, 1.0, 0.3906, 1.0, 0.375, 1.0, 0.375, 1.0, 0.3906, 1.0, 0.1094, 1.0, 0.09375, 1.0, 0.09375, 1.0, 0.1094, 1.0, 0.7656, 1.0, 0.75, 1.0, 0.75, 1.0, 0.7656, 1.0, 0.01562, 1.0, 0.0, 1.0, 0.0, 1.0, 0.01562, 1.0, 0.4219, 1.0, 0.4375, 1.0, 0.4375, 1.0, 0.4219, 1.0, 0.8281, 1.0, 0.8438, 1.0, 0.8438, 1.0, 0.8281, 1.0, 0.3906, 1.0, 0.4062, 1.0, 0.4062, 1.0, 0.3906, 1.0, 0.7969, 1.0, 0.8125, 1.0, 0.8125, 1.0, 0.7969, 1.0, 0.3594, 1.0, 0.3438, 1.0, 0.3438, 1.0, 0.3594, 1.0, 0.7656, 1.0, 0.7812, 1.0, 0.7812, 1.0, 0.7656, 1.0, 0.3281, 1.0, 0.3125, 1.0, 0.3125, 1.0, 0.3281, 1.0, 0.7344, 1.0, 0.75, 1.0, 0.75, 1.0, 0.7344, 1.0, 0.2969, 1.0, 0.2812, 1.0, 0.2812, 1.0, 0.2969, 1.0, 0.7031, 1.0, 0.7188, 1.0, 0.7188, 1.0, 0.7031, 1.0, 0.2656, 1.0, 0.25, 1.0, 0.25, 1.0, 0.2656, 1.0, 0.6719, 1.0, 0.6875, 1.0, 0.6875, 1.0, 0.6719, 1.0, 0.2344, 1.0, 0.2188, 1.0, 0.2188, 1.0, 0.2344, 1.0, 0.6406, 1.0, 0.6562, 1.0, 0.6562, 1.0, 0.6406, 1.0, 0.2031, 1.0, 0.1875, 1.0, 0.1875, 1.0, 0.2031, 1.0, 0.6094, 1.0, 0.625, 1.0, 0.625, 1.0, 0.6094, 1.0, 0.1719, 1.0, 0.1562, 1.0, 0.1562, 1.0, 0.1719, 1.0, 0.5781, 1.0, 0.5938, 1.0, 0.5938, 1.0, 0.5781, 1.0, 0.9844, 1.0, 0.9688, 1.0, 0.9688, 1.0, 0.9844, 1.0, 0.1406, 1.0, 0.125, 1.0, 0.125, 1.0, 0.1406, 1.0, 0.5469, 1.0, 0.5625, 1.0, 0.5625, 1.0, 0.5469, 1.0, 0.9531, 1.0, 0.9375, 1.0, 0.9375, 1.0, 0.9531, 1.0, 0.1094, 1.0, 0.09375, 1.0, 0.09375, 1.0, 0.1094, 1.0, 0.5156, 1.0, 0.5312, 1.0, 0.5312, 1.0, 0.5156, 1.0, 0.9219, 1.0, 0.9062, 1.0, 0.9062, 1.0, 0.9219, 1.0, 0.07812, 1.0, 0.0625, 1.0, 0.0625, 1.0, 0.07812, 1.0, 0.4844, 1.0, 0.4688, 1.0, 0.4688, 1.0, 0.4844, 1.0, 0.8906, 1.0, 0.875, 1.0, 0.875, 1.0, 0.8906, 1.0, 0.04688, 1.0, 0.03125, 1.0, 0.03125, 1.0, 0.04688, 1.0, 0.4531, 1.0, 0.4688, 1.0, 0.4688, 1.0, 0.4531, 1.0, 0.2656, 1.0, 0.25, 1.0, 0.25, 1.0, 0.2656, 1.0, 0.2344, 1.0, 0.2188, 1.0, 0.2188, 1.0, 0.2344, 1.0, 0.2031, 1.0, 0.1875, 1.0, 0.1875, 1.0, 0.2031, 1.0, 0.6094, 1.0, 0.5938, 1.0, 0.5938, 1.0, 0.6094, 1.0, 0.1719, 1.0, 0.1562, 1.0, 0.1562, 1.0, 0.1719, 1.0, 0.5781, 1.0, 0.5625, 1.0, 0.5625, 1.0, 0.5781, 1.0, 0.9844, 1.0, 0.9688, 1.0, 0.9688, 1.0, 0.9844, 1.0, 0.1406, 1.0, 0.125, 1.0, 0.125, 1.0, 0.1406, 1.0, 0.5469, 1.0, 0.5312, 1.0, 0.5312, 1.0, 0.5469, 1.0, 0.9531, 1.0, 0.9375, 1.0, 0.9375, 1.0, 0.9531, 1.0, 0.5156, 1.0, 0.5, 1.0, 0.5, 1.0, 0.5156, 1.0, 0.9219, 1.0, 0.9062, 1.0, 0.9062, 1.0, 0.9219, 1.0, 0.8906, 1.0, 0.875, 1.0, 0.875, 1.0, 0.8906, 1.0, 0.8594, 1.0, 0.8438, 1.0, 0.8438, 1.0, 0.8594, 1.0, 0.01562, 1.0, 0.0, 1.0, 0.0, 1.0, 0.01562, 1.0, 0.8281, 1.0, 0.8125, 1.0, 0.8125, 1.0, 0.8281, 1.0, 0.7969, 1.0, 0.7812, 1.0, 0.7812, 1.0, 0.7969, 1.0, 0.3594, 1.0, 0.3594, 1.0, 0.3438, 1.0, 0.3438, 1.0, 0.375, 1.0, 0.375, 1.0, 0.3594, 1.0, 0.3594, 1.0, 0.8125, 1.0, 0.7969, 1.0, 0.7969, 1.0, 0.8125, 1.0, 0.375, 1.0, 0.3906, 1.0, 0.3906, 1.0, 0.375, 1.0, 0.3906, 1.0, 0.4062, 1.0, 0.4062, 1.0, 0.3906, 1.0, 0.8438, 1.0, 0.8281, 1.0, 0.8281, 1.0, 0.8438, 1.0, 0.4062, 1.0, 0.4219, 1.0, 0.4219, 1.0, 0.4062, 1.0, 0.4219, 1.0, 0.4375, 1.0, 0.4375, 1.0, 0.4219, 1.0, 0.03125, 1.0, 0.01562, 1.0, 0.01562, 1.0, 0.03125, 1.0, 0.875, 1.0, 0.8594, 1.0, 0.8594, 1.0, 0.875, 1.0, 0.4375, 1.0, 0.4531, 1.0, 0.4531, 1.0, 0.4375, 1.0, 0.4531, 1.0, 0.4688, 1.0, 0.4688, 1.0, 0.4531, 1.0, 0.04688, 1.0, 0.04688, 1.0, 0.03125, 1.0, 0.03125, 1.0, 0.0625, 1.0, 0.0625, 1.0, 0.04688, 1.0, 0.04688, 1.0, 0.9062, 1.0, 0.8906, 1.0, 0.8906, 1.0, 0.9062, 1.0, 0.4688, 1.0, 0.4844, 1.0, 0.4844, 1.0, 0.4688, 1.0, 0.4844, 1.0, 0.5, 1.0, 0.5, 1.0, 0.4844, 1.0, 0.07812, 1.0, 0.07812, 1.0, 0.0625, 1.0, 0.0625, 1.0, 0.09375, 1.0, 0.09375, 1.0, 0.07812, 1.0, 0.07812, 1.0, 0.9375, 1.0, 0.9219, 1.0, 0.9219, 1.0, 0.9375, 1.0, 0.5312, 1.0, 0.5156, 1.0, 0.5156, 1.0, 0.5312, 1.0, 0.1094, 1.0, 0.1094, 1.0, 0.09375, 1.0, 0.09375, 1.0, 0.125, 1.0, 0.125, 1.0, 0.1094, 1.0, 0.1094, 1.0, 0.9688, 1.0, 0.9531, 1.0, 0.9531, 1.0, 0.9688, 1.0, 0.5625, 1.0, 0.5469, 1.0, 0.5469, 1.0, 0.5625, 1.0, 0.1562, 1.0, 0.1406, 1.0, 0.1406, 1.0, 0.1562, 1.0, 1.0, 1.0, 0.9844, 1.0, 0.9844, 1.0, 1.0, 1.0, 0.5938, 1.0, 0.5781, 1.0, 0.5781, 1.0, 0.5938, 1.0, 0.1875, 1.0, 0.1719, 1.0, 0.1719, 1.0, 0.1875, 1.0, 0.625, 1.0, 0.6094, 1.0, 0.6094, 1.0, 0.625, 1.0, 0.2188, 1.0, 0.2031, 1.0, 0.2031, 1.0, 0.2188, 1.0, 0.625, 1.0, 0.6406, 1.0, 0.6406, 1.0, 0.625, 1.0, 0.6406, 1.0, 0.6562, 1.0, 0.6562, 1.0, 0.6406, 1.0, 0.25, 1.0, 0.2344, 1.0, 0.2344, 1.0, 0.25, 1.0, 0.6562, 1.0, 0.6719, 1.0, 0.6719, 1.0, 0.6562, 1.0, 0.6719, 1.0, 0.6875, 1.0, 0.6875, 1.0, 0.6719, 1.0, 0.2812, 1.0, 0.2656, 1.0, 0.2656, 1.0, 0.2812, 1.0, 0.3438, 1.0, 0.3594, 1.0, 0.375, 1.0, 0.3906, 1.0, 0.4062, 1.0, 0.4219, 1.0, 0.4375, 1.0, 0.4531, 1.0, 0.4688, 1.0, 0.4844, 1.0, 0.5, 1.0, 0.5156, 1.0, 0.5312, 1.0, 0.5469, 1.0, 0.5625, 1.0, 0.5781, 1.0, 0.5938, 1.0, 0.6094, 1.0, 0.625, 1.0, 0.6406, 1.0, 0.6562, 1.0, 0.6719, 1.0, 0.6875, 1.0, 0.7031, 1.0, 0.7188, 1.0, 0.7344, 1.0, 0.75, 1.0, 0.7656, 1.0, 0.7812, 1.0, 0.7969, 1.0, 0.8125, 1.0, 0.8281, 1.0, 0.8438, 1.0, 0.8594, 1.0, 0.875, 1.0, 0.8906, 1.0, 0.9062, 1.0, 0.9219, 1.0, 0.9375, 1.0, 0.9531, 1.0, 0.9688, 1.0, 0.9844, 1.0, 0.0, 1.0, 0.01562, 1.0, 0.03125, 1.0, 0.04688, 1.0, 0.0625, 1.0, 0.07812, 1.0, 0.09375, 1.0, 0.1094, 1.0, 0.125, 1.0, 0.1406, 1.0, 0.1562, 1.0, 0.1719, 1.0, 0.1875, 1.0, 0.2031, 1.0, 0.2188, 1.0, 0.2344, 1.0, 0.25, 1.0, 0.2656, 1.0, 0.2812, 1.0, 0.2969, 1.0, 0.3125, 1.0, 0.3281, 1.0, 0.6875, 1.0, 0.7031, 1.0, 0.7031, 1.0, 0.6875, 1.0, 0.7031, 1.0, 0.7188, 1.0, 0.7188, 1.0, 0.7031, 1.0, 0.2969, 1.0, 0.2969, 1.0, 0.2812, 1.0, 0.2812, 1.0, 0.3125, 1.0, 0.3125, 1.0, 0.2969, 1.0, 0.2969, 1.0, 0.7188, 1.0, 0.7344, 1.0, 0.7344, 1.0, 0.7188, 1.0, 0.7344, 1.0, 0.75, 1.0, 0.75, 1.0, 0.7344, 1.0, 0.3281, 1.0, 0.3281, 1.0, 0.3125, 1.0, 0.3125, 1.0, 0.3438, 1.0, 0.3438, 1.0, 0.3281, 1.0, 0.3281, 1.0, 0.4375, 1.0, 0.4531, 1.0, 0.4531, 1.0, 0.4375, 1.0, 0.4375, 1.0, 0.4531, 1.0, 0.4531, 1.0, 0.4375, 1.0, 0.4531, 1.0, 0.4688, 1.0, 0.4688, 1.0, 0.4531, 1.0, 0.0625, 1.0, 0.04688, 1.0, 0.04688, 1.0, 0.0625, 1.0, 0.0625, 1.0, 0.04688, 1.0, 0.04688, 1.0, 0.0625, 1.0, 0.04688, 1.0, 0.03125, 1.0, 0.03125, 1.0, 0.04688, 1.0, 0.9062, 1.0, 0.8906, 1.0, 0.8906, 1.0, 0.9062, 1.0, 0.9062, 1.0, 0.8906, 1.0, 0.8906, 1.0, 0.9062, 1.0, 0.8906, 1.0, 0.875, 1.0, 0.875, 1.0, 0.8906, 1.0, 0.5, 1.0, 0.4844, 1.0, 0.4844, 1.0, 0.5, 1.0, 0.5, 1.0, 0.4844, 1.0, 0.4844, 1.0, 0.5, 1.0, 0.4844, 1.0, 0.4688, 1.0, 0.4688, 1.0, 0.4844, 1.0, 0.09375, 1.0, 0.07812, 1.0, 0.07812, 1.0, 0.09375, 1.0, 0.09375, 1.0, 0.07812, 1.0, 0.07812, 1.0, 0.09375, 1.0, 0.07812, 1.0, 0.0625, 1.0, 0.0625, 1.0, 0.07812, 1.0, 0.9375, 1.0, 0.9219, 1.0, 0.9219, 1.0, 0.9375, 1.0, 0.9375, 1.0, 0.9219, 1.0, 0.9219, 1.0, 0.9375, 1.0, 0.9219, 1.0, 0.9062, 1.0, 0.9062, 1.0, 0.9219, 1.0, 0.5, 1.0, 0.5156, 1.0, 0.5156, 1.0, 0.5, 1.0, 0.5, 1.0, 0.5156, 1.0, 0.5156, 1.0, 0.5, 1.0, 0.5156, 1.0, 0.5312, 1.0, 0.5312, 1.0, 0.5156, 1.0, 0.125, 1.0, 0.1094, 1.0, 0.1094, 1.0, 0.125, 1.0, 0.125, 1.0, 0.1094, 1.0, 0.1094, 1.0, 0.125, 1.0, 0.1094, 1.0, 0.09375, 1.0, 0.09375, 1.0, 0.1094, 1.0, 0.9688, 1.0, 0.9531, 1.0, 0.9531, 1.0, 0.9688, 1.0, 0.9688, 1.0, 0.9531, 1.0, 0.9531, 1.0, 0.9688, 1.0, 0.9531, 1.0, 0.9375, 1.0, 0.9375, 1.0, 0.9531, 1.0, 0.5312, 1.0, 0.5469, 1.0, 0.5469, 1.0, 0.5312, 1.0, 0.5312, 1.0, 0.5469, 1.0, 0.5469, 1.0, 0.5312, 1.0, 0.5469, 1.0, 0.5625, 1.0, 0.5625, 1.0, 0.5469, 1.0, 0.1562, 1.0, 0.1406, 1.0, 0.1406, 1.0, 0.1562, 1.0, 0.1562, 1.0, 0.1406, 1.0, 0.1406, 1.0, 0.1562, 1.0, 0.1406, 1.0, 0.125, 1.0, 0.125, 1.0, 0.1406, 1.0, 1.0, 1.0, 0.9844, 1.0, 0.9844, 1.0, 1.0, 1.0, 1.0, 1.0, 0.9844, 1.0, 0.9844, 1.0, 1.0, 1.0, 0.9844, 1.0, 0.9688, 1.0, 0.9688, 1.0, 0.9844, 1.0, 0.5625, 1.0, 0.5781, 1.0, 0.5781, 1.0, 0.5625, 1.0, 0.5625, 1.0, 0.5781, 1.0, 0.5781, 1.0, 0.5625, 1.0, 0.5781, 1.0, 0.5938, 1.0, 0.5938, 1.0, 0.5781, 1.0, 0.1875, 1.0, 0.1719, 1.0, 0.1719, 1.0, 0.1875, 1.0, 0.1875, 1.0, 0.1719, 1.0, 0.1719, 1.0, 0.1875, 1.0, 0.1719, 1.0, 0.1562, 1.0, 0.1562, 1.0, 0.1719, 1.0, 0.5938, 1.0, 0.6094, 1.0, 0.6094, 1.0, 0.5938, 1.0, 0.5938, 1.0, 0.6094, 1.0, 0.6094, 1.0, 0.5938, 1.0, 0.6094, 1.0, 0.625, 1.0, 0.625, 1.0, 0.6094, 1.0, 0.2188, 1.0, 0.2031, 1.0, 0.2031, 1.0, 0.2188, 1.0, 0.2188, 1.0, 0.2031, 1.0, 0.2031, 1.0, 0.2188, 1.0, 0.2031, 1.0, 0.1875, 1.0, 0.1875, 1.0, 0.2031, 1.0, 0.625, 1.0, 0.6406, 1.0, 0.6406, 1.0, 0.625, 1.0, 0.625, 1.0, 0.6406, 1.0, 0.6406, 1.0, 0.625, 1.0, 0.6406, 1.0, 0.6562, 1.0, 0.6562, 1.0, 0.6406, 1.0, 0.25, 1.0, 0.2344, 1.0, 0.2344, 1.0, 0.25, 1.0, 0.25, 1.0, 0.2344, 1.0, 0.2344, 1.0, 0.25, 1.0, 0.2344, 1.0, 0.2188, 1.0, 0.2188, 1.0, 0.2344, 1.0, 0.6562, 1.0, 0.6719, 1.0, 0.6719, 1.0, 0.6562, 1.0, 0.6562, 1.0, 0.6719, 1.0, 0.6719, 1.0, 0.6562, 1.0, 0.6719, 1.0, 0.6875, 1.0, 0.6875, 1.0, 0.6719, 1.0, 0.2812, 1.0, 0.2656, 1.0, 0.2656, 1.0, 0.2812, 1.0, 0.2812, 1.0, 0.2656, 1.0, 0.2656, 1.0, 0.2812, 1.0, 0.2656, 1.0, 0.25, 1.0, 0.25, 1.0, 0.2656, 1.0, 0.6875, 1.0, 0.7031, 1.0, 0.7031, 1.0, 0.6875, 1.0, 0.6875, 1.0, 0.7031, 1.0, 0.7031, 1.0, 0.6875, 1.0, 0.7031, 1.0, 0.7188, 1.0, 0.7188, 1.0, 0.7031, 1.0, 0.3125, 1.0, 0.2969, 1.0, 0.2969, 1.0, 0.3125, 1.0, 0.3125, 1.0, 0.2969, 1.0, 0.2969, 1.0, 0.3125, 1.0, 0.2969, 1.0, 0.2812, 1.0, 0.2812, 1.0, 0.2969, 1.0, 0.7188, 1.0, 0.7344, 1.0, 0.7344, 1.0, 0.7188, 1.0, 0.7188, 1.0, 0.7344, 1.0, 0.7344, 1.0, 0.7188, 1.0, 0.7344, 1.0, 0.75, 1.0, 0.75, 1.0, 0.7344, 1.0, 0.3438, 1.0, 0.3281, 1.0, 0.3281, 1.0, 0.3438, 1.0, 0.3438, 1.0, 0.3281, 1.0, 0.3281, 1.0, 0.3438, 1.0, 0.3281, 1.0, 0.3125, 1.0, 0.3125, 1.0, 0.3281, 1.0, 0.75, 1.0, 0.7656, 1.0, 0.7656, 1.0, 0.75, 1.0, 0.75, 1.0, 0.7656, 1.0, 0.7656, 1.0, 0.75, 1.0, 0.7656, 1.0, 0.7812, 1.0, 0.7812, 1.0, 0.7656, 1.0, 0.375, 1.0, 0.3594, 1.0, 0.3594, 1.0, 0.375, 1.0, 0.375, 1.0, 0.3594, 1.0, 0.3594, 1.0, 0.375, 1.0, 0.3594, 1.0, 0.3438, 1.0, 0.3438, 1.0, 0.3594, 1.0, 0.7812, 1.0, 0.7969, 1.0, 0.7969, 1.0, 0.7812, 1.0, 0.7812, 1.0, 0.7969, 1.0, 0.7969, 1.0, 0.7812, 1.0, 0.7969, 1.0, 0.8125, 1.0, 0.8125, 1.0, 0.7969, 1.0, 0.375, 1.0, 0.3906, 1.0, 0.3906, 1.0, 0.375, 1.0, 0.375, 1.0, 0.3906, 1.0, 0.3906, 1.0, 0.375, 1.0, 0.3906, 1.0, 0.4062, 1.0, 0.4062, 1.0, 0.3906, 1.0, 0.8125, 1.0, 0.8281, 1.0, 0.8281, 1.0, 0.8125, 1.0, 0.8125, 1.0, 0.8281, 1.0, 0.8281, 1.0, 0.8125, 1.0, 0.8281, 1.0, 0.8438, 1.0, 0.8438, 1.0, 0.8281, 1.0, 0.4062, 1.0, 0.4219, 1.0, 0.4219, 1.0, 0.4062, 1.0, 0.4062, 1.0, 0.4219, 1.0, 0.4219, 1.0, 0.4062, 1.0, 0.4219, 1.0, 0.4375, 1.0, 0.4375, 1.0, 0.4219, 1.0, 0.03125, 1.0, 0.01562, 1.0, 0.01562, 1.0, 0.03125, 1.0, 0.03125, 1.0, 0.01562, 1.0, 0.01562, 1.0, 0.03125, 1.0, 0.01562, 1.0, 0.0, 1.0, 0.0, 1.0, 0.01562, 1.0, 0.7812, 1.0, 0.7656, 1.0, 0.7656, 1.0, 0.7812, 1.0, 0.125, 1.0, 0.1094, 1.0, 0.1094, 1.0, 0.125, 1.0, 0.125, 1.0, 0.1094, 1.0, 0.1094, 1.0, 0.125, 1.0, 0.1094, 1.0, 0.09375, 1.0, 0.09375, 1.0, 0.1094, 1.0, 0.4062, 1.0, 0.3906, 1.0, 0.3906, 1.0, 0.4062, 1.0, 0.4062, 1.0, 0.3906, 1.0, 0.3906, 1.0, 0.4062, 1.0, 0.3906, 1.0, 0.375, 1.0, 0.375, 1.0, 0.3906, 1.0, 0.6875, 1.0, 0.6719, 1.0, 0.6719, 1.0, 0.6875, 1.0, 0.6875, 1.0, 0.6719, 1.0, 0.6719, 1.0, 0.6875, 1.0, 0.6719, 1.0, 0.6562, 1.0, 0.6562, 1.0, 0.6719, 1.0, 0.9688, 1.0, 0.9531, 1.0, 0.9531, 1.0, 0.9688, 1.0, 0.9688, 1.0, 0.9531, 1.0, 0.9531, 1.0, 0.9688, 1.0, 0.9531, 1.0, 0.9375, 1.0, 0.9375, 1.0, 0.9531, 1.0, 0.2812, 1.0, 0.2656, 1.0, 0.2656, 1.0, 0.2812, 1.0, 0.2812, 1.0, 0.2656, 1.0, 0.2656, 1.0, 0.2812, 1.0, 0.2656, 1.0, 0.25, 1.0, 0.25, 1.0, 0.2656, 1.0, 0.5312, 1.0, 0.5469, 1.0, 0.5469, 1.0, 0.5312, 1.0, 0.5312, 1.0, 0.5469, 1.0, 0.5469, 1.0, 0.5312, 1.0, 0.5469, 1.0, 0.5625, 1.0, 0.5625, 1.0, 0.5469, 1.0, 0.8125, 1.0, 0.8281, 1.0, 0.8281, 1.0, 0.8125, 1.0, 0.8125, 1.0, 0.8281, 1.0, 0.8281, 1.0, 0.8125, 1.0, 0.8281, 1.0, 0.8438, 1.0, 0.8438, 1.0, 0.8281, 1.0, 0.1562, 1.0, 0.1406, 1.0, 0.1406, 1.0, 0.1562, 1.0, 0.1562, 1.0, 0.1406, 1.0, 0.1406, 1.0, 0.1562, 1.0, 0.1406, 1.0, 0.125, 1.0, 0.125, 1.0, 0.1406, 1.0, 0.4375, 1.0, 0.4219, 1.0, 0.4219, 1.0, 0.4375, 1.0, 0.4375, 1.0, 0.4219, 1.0, 0.4219, 1.0, 0.4375, 1.0, 0.4219, 1.0, 0.4062, 1.0, 0.4062, 1.0, 0.4219, 1.0, 0.7188, 1.0, 0.7031, 1.0, 0.7031, 1.0, 0.7188, 1.0, 0.7188, 1.0, 0.7031, 1.0, 0.7031, 1.0, 0.7188, 1.0, 0.7031, 1.0, 0.6875, 1.0, 0.6875, 1.0, 0.7031, 1.0, 0.03125, 1.0, 0.01562, 1.0, 0.01562, 1.0, 0.03125, 1.0, 0.03125, 1.0, 0.01562, 1.0, 0.01562, 1.0, 0.03125, 1.0, 0.01562, 1.0, 0.0, 1.0, 0.0, 1.0, 0.01562, 1.0, 1.0, 1.0, 0.9844, 1.0, 0.9844, 1.0, 1.0, 1.0, 1.0, 1.0, 0.9844, 1.0, 0.9844, 1.0, 1.0, 1.0, 0.9844, 1.0, 0.9688, 1.0, 0.9688, 1.0, 0.9844, 1.0, 0.3125, 1.0, 0.2969, 1.0, 0.2969, 1.0, 0.3125, 1.0, 0.3125, 1.0, 0.2969, 1.0, 0.2969, 1.0, 0.3125, 1.0, 0.2969, 1.0, 0.2812, 1.0, 0.2812, 1.0, 0.2969, 1.0, 0.5625, 1.0, 0.5781, 1.0, 0.5781, 1.0, 0.5625, 1.0, 0.5625, 1.0, 0.5781, 1.0, 0.5781, 1.0, 0.5625, 1.0, 0.5781, 1.0, 0.5938, 1.0, 0.5938, 1.0, 0.5781, 1.0, 0.8438, 1.0, 0.8594, 1.0, 0.8594, 1.0, 0.8438, 1.0, 0.8438, 1.0, 0.8594, 1.0, 0.8594, 1.0, 0.8438, 1.0, 0.8594, 1.0, 0.875, 1.0, 0.875, 1.0, 0.8594, 1.0, 0.1875, 1.0, 0.1719, 1.0, 0.1719, 1.0, 0.1875, 1.0, 0.1875, 1.0, 0.1719, 1.0, 0.1719, 1.0, 0.1875, 1.0, 0.1719, 1.0, 0.1562, 1.0, 0.1562, 1.0, 0.1719, 1.0, 0.4688, 1.0, 0.4531, 1.0, 0.4531, 1.0, 0.4688, 1.0, 0.4688, 1.0, 0.4531, 1.0, 0.4531, 1.0, 0.4688, 1.0, 0.4531, 1.0, 0.4375, 1.0, 0.4375, 1.0, 0.4531, 1.0, 0.75, 1.0, 0.7344, 1.0, 0.7344, 1.0, 0.75, 1.0, 0.75, 1.0, 0.7344, 1.0, 0.7344, 1.0, 0.75, 1.0, 0.7344, 1.0, 0.7188, 1.0, 0.7188, 1.0, 0.7344, 1.0, 0.0625, 1.0, 0.04688, 1.0, 0.04688, 1.0, 0.0625, 1.0, 0.0625, 1.0, 0.04688, 1.0, 0.04688, 1.0, 0.0625, 1.0, 0.04688, 1.0, 0.03125, 1.0, 0.03125, 1.0, 0.04688, 1.0, 0.3438, 1.0, 0.3281, 1.0, 0.3281, 1.0, 0.3438, 1.0, 0.3438, 1.0, 0.3281, 1.0, 0.3281, 1.0, 0.3438, 1.0, 0.3281, 1.0, 0.3125, 1.0, 0.3125, 1.0, 0.3281, 1.0, 0.5938, 1.0, 0.6094, 1.0, 0.6094, 1.0, 0.5938, 1.0, 0.5938, 1.0, 0.6094, 1.0, 0.6094, 1.0, 0.5938, 1.0, 0.6094, 1.0, 0.625, 1.0, 0.625, 1.0, 0.6094, 1.0, 0.9062, 1.0, 0.8906, 1.0, 0.8906, 1.0, 0.9062, 1.0, 0.9062, 1.0, 0.8906, 1.0, 0.8906, 1.0, 0.9062, 1.0, 0.8906, 1.0, 0.875, 1.0, 0.875, 1.0, 0.8906, 1.0, 0.2188, 1.0, 0.2031, 1.0, 0.2031, 1.0, 0.2188, 1.0, 0.2188, 1.0, 0.2031, 1.0, 0.2031, 1.0, 0.2188, 1.0, 0.2031, 1.0, 0.1875, 1.0, 0.1875, 1.0, 0.2031, 1.0, 0.5, 1.0, 0.4844, 1.0, 0.4844, 1.0, 0.5, 1.0, 0.5, 1.0, 0.4844, 1.0, 0.4844, 1.0, 0.5, 1.0, 0.4844, 1.0, 0.4688, 1.0, 0.4688, 1.0, 0.4844, 1.0, 0.75, 1.0, 0.7656, 1.0, 0.7656, 1.0, 0.75, 1.0, 0.75, 1.0, 0.7656, 1.0, 0.7656, 1.0, 0.75, 1.0, 0.7656, 1.0, 0.7812, 1.0, 0.7812, 1.0, 0.7656, 1.0, 0.09375, 1.0, 0.07812, 1.0, 0.07812, 1.0, 0.09375, 1.0, 0.09375, 1.0, 0.07812, 1.0, 0.07812, 1.0, 0.09375, 1.0, 0.07812, 1.0, 0.0625, 1.0, 0.0625, 1.0, 0.07812, 1.0, 0.375, 1.0, 0.3594, 1.0, 0.3594, 1.0, 0.375, 1.0, 0.375, 1.0, 0.3594, 1.0, 0.3594, 1.0, 0.375, 1.0, 0.3594, 1.0, 0.3438, 1.0, 0.3438, 1.0, 0.3594, 1.0, 0.6562, 1.0, 0.6406, 1.0, 0.6406, 1.0, 0.6562, 1.0, 0.6562, 1.0, 0.6406, 1.0, 0.6406, 1.0, 0.6562, 1.0, 0.6406, 1.0, 0.625, 1.0, 0.625, 1.0, 0.6406, 1.0, 0.9375, 1.0, 0.9219, 1.0, 0.9219, 1.0, 0.9375, 1.0, 0.9375, 1.0, 0.9219, 1.0, 0.9219, 1.0, 0.9375, 1.0, 0.9219, 1.0, 0.9062, 1.0, 0.9062, 1.0, 0.9219, 1.0, 0.25, 1.0, 0.2344, 1.0, 0.2344, 1.0, 0.25, 1.0, 0.25, 1.0, 0.2344, 1.0, 0.2344, 1.0, 0.25, 1.0, 0.2344, 1.0, 0.2188, 1.0, 0.2188, 1.0, 0.2344, 1.0, 0.5, 1.0, 0.5156, 1.0, 0.5156, 1.0, 0.5, 1.0, 0.5, 1.0, 0.5156, 1.0, 0.5156, 1.0, 0.5, 1.0, 0.5156, 1.0, 0.5312, 1.0, 0.5312, 1.0, 0.5156, 1.0, 0.8438, 1.0, 0.8594, 1.0, 0.8594, 1.0, 0.8438, 1.0, 0.8438, 1.0, 0.8594, 1.0, 0.8594, 1.0, 0.8438, 1.0, 0.8594, 1.0, 0.875, 1.0, 0.875, 1.0, 0.8594, 1.0, 0.01562, 1.0, 0.01562, 0.75, 0.03125, 0.75, 0.03125, 1.0, 0.0, 1.0, 0.0, 0.75, 0.01562, 0.75, 0.01562, 1.0, 0.0, 0.75, 0.0, 0.5, 0.01562, 0.5, 0.01562, 0.75, 0.0625, 0.75, 0.04688, 0.75, 0.04688, 0.5, 0.0625, 0.5, 0.0625, 1.0, 0.04688, 1.0, 0.04688, 0.75, 0.0625, 0.75, 0.04688, 1.0, 0.03125, 1.0, 0.03125, 0.75, 0.04688, 0.75, 0.7812, 1.0, 0.7969, 1.0, 0.7969, 1.0, 0.7812, 1.0, 0.7812, 1.0, 0.7969, 1.0, 0.7969, 1.0, 0.7812, 1.0, 0.7969, 1.0, 0.8125, 1.0, 0.8125, 1.0, 0.7969, 1.0, 0.09375, 0.75, 0.07812, 0.75, 0.07812, 0.5, 0.09375, 0.5, 0.09375, 1.0, 0.07812, 1.0, 0.07812, 0.75, 0.09375, 0.75, 0.07812, 1.0, 0.0625, 1.0, 0.0625, 0.75, 0.07812, 0.75, 0.1094, 1.0, 0.1094, 0.75, 0.125, 0.75, 0.125, 1.0, 0.09375, 1.0, 0.09375, 0.75, 0.1094, 0.75, 0.1094, 1.0, 0.09375, 0.75, 0.09375, 0.5, 0.1094, 0.5, 0.1094, 0.75, 0.1406, 1.0, 0.1406, 0.75, 0.1562, 0.75, 0.1562, 1.0, 0.125, 1.0, 0.125, 0.75, 0.1406, 0.75, 0.1406, 1.0, 0.125, 0.75, 0.125, 0.5, 0.1406, 0.5, 0.1406, 0.75, 0.1719, 1.0, 0.1719, 0.75, 0.1875, 0.75, 0.1875, 1.0, 0.1562, 1.0, 0.1562, 0.75, 0.1719, 0.75, 0.1719, 1.0, 0.1562, 0.75, 0.1562, 0.5, 0.1719, 0.5, 0.1719, 0.75, 0.2031, 1.0, 0.2031, 0.75, 0.2188, 0.75, 0.2188, 1.0, 0.1875, 1.0, 0.1875, 0.75, 0.2031, 0.75, 0.2031, 1.0, 0.1875, 0.75, 0.1875, 0.5, 0.2031, 0.5, 0.2031, 0.75, 0.2344, 1.0, 0.2344, 0.75, 0.25, 0.75, 0.25, 1.0, 0.2188, 1.0, 0.2188, 0.75, 0.2344, 0.75, 0.2344, 1.0, 0.2188, 0.75, 0.2188, 0.5, 0.2344, 0.5, 0.2344, 0.75, 0.2656, 1.0, 0.2656, 0.75, 0.2812, 0.75, 0.2812, 1.0, 0.25, 1.0, 0.25, 0.75, 0.2656, 0.75, 0.2656, 1.0, 0.25, 0.75, 0.25, 0.5, 0.2656, 0.5, 0.2656, 0.75, 0.2969, 1.0, 0.2969, 0.75, 0.3125, 0.75, 0.3125, 1.0, 0.2812, 1.0, 0.2812, 0.75, 0.2969, 0.75, 0.2969, 1.0, 0.2812, 0.75, 0.2812, 0.5, 0.2969, 0.5, 0.2969, 0.75, 0.3281, 1.0, 0.3281, 0.75, 0.3438, 0.75, 0.3438, 1.0, 0.3125, 1.0, 0.3125, 0.75, 0.3281, 0.75, 0.3281, 1.0, 0.3125, 0.75, 0.3125, 0.5, 0.3281, 0.5, 0.3281, 0.75, 0.3594, 1.0, 0.3594, 0.75, 0.375, 0.75, 0.375, 1.0, 0.3438, 1.0, 0.3438, 0.75, 0.3594, 0.75, 0.3594, 1.0, 0.3438, 0.75, 0.3438, 0.5, 0.3594, 0.5, 0.3594, 0.75, 0.3906, 1.0, 0.3906, 0.75, 0.4062, 0.75, 0.4062, 1.0, 0.375, 1.0, 0.375, 0.75, 0.3906, 0.75, 0.3906, 1.0, 0.375, 0.75, 0.375, 0.5, 0.3906, 0.5, 0.3906, 0.75, 0.4219, 1.0, 0.4219, 0.75, 0.4375, 0.75, 0.4375, 1.0, 0.4062, 1.0, 0.4062, 0.75, 0.4219, 0.75, 0.4219, 1.0, 0.4062, 0.75, 0.4062, 0.5, 0.4219, 0.5, 0.4219, 0.75, 0.4531, 1.0, 0.4531, 0.75, 0.4688, 0.75, 0.4688, 1.0, 0.4375, 1.0, 0.4375, 0.75, 0.4531, 0.75, 0.4531, 1.0, 0.4375, 0.75, 0.4375, 0.5, 0.4531, 0.5, 0.4531, 0.75, 0.4844, 1.0, 0.4844, 0.75, 0.5, 0.75, 0.5, 1.0, 0.4688, 1.0, 0.4688, 0.75, 0.4844, 0.75, 0.4844, 1.0, 0.4688, 0.75, 0.4688, 0.5, 0.4844, 0.5, 0.4844, 0.75, 0.5156, 0.5, 0.5156, 0.75, 0.5, 0.75, 0.5, 0.5, 0.5312, 0.5, 0.5312, 0.75, 0.5156, 0.75, 0.5156, 0.5, 0.5312, 0.75, 0.5312, 1.0, 0.5156, 1.0, 0.5156, 0.75, 0.5469, 0.5, 0.5469, 0.75, 0.5312, 0.75, 0.5312, 0.5, 0.5625, 0.5, 0.5625, 0.75, 0.5469, 0.75, 0.5469, 0.5, 0.5625, 0.75, 0.5625, 1.0, 0.5469, 1.0, 0.5469, 0.75, 0.5781, 0.5, 0.5781, 0.75, 0.5625, 0.75, 0.5625, 0.5, 0.5938, 0.5, 0.5938, 0.75, 0.5781, 0.75, 0.5781, 0.5, 0.5938, 0.75, 0.5938, 1.0, 0.5781, 1.0, 0.5781, 0.75, 0.6094, 0.5, 0.6094, 0.75, 0.5938, 0.75, 0.5938, 0.5, 0.625, 0.5, 0.625, 0.75, 0.6094, 0.75, 0.6094, 0.5, 0.625, 0.75, 0.625, 1.0, 0.6094, 1.0, 0.6094, 0.75, 0.6406, 0.5, 0.6406, 0.75, 0.625, 0.75, 0.625, 0.5, 0.6562, 0.5, 0.6562, 0.75, 0.6406, 0.75, 0.6406, 0.5, 0.6562, 0.75, 0.6562, 1.0, 0.6406, 1.0, 0.6406, 0.75, 0.6719, 0.5, 0.6719, 0.75, 0.6562, 0.75, 0.6562, 0.5, 0.6875, 0.5, 0.6875, 0.75, 0.6719, 0.75, 0.6719, 0.5, 0.6875, 0.75, 0.6875, 1.0, 0.6719, 1.0, 0.6719, 0.75, 0.7031, 0.5, 0.7031, 0.75, 0.6875, 0.75, 0.6875, 0.5, 0.7188, 0.5, 0.7188, 0.75, 0.7031, 0.75, 0.7031, 0.5, 0.7188, 0.75, 0.7188, 1.0, 0.7031, 1.0, 0.7031, 0.75, 0.7344, 0.5, 0.7344, 0.75, 0.7188, 0.75, 0.7188, 0.5, 0.75, 0.5, 0.75, 0.75, 0.7344, 0.75, 0.7344, 0.5, 0.75, 0.75, 0.75, 1.0, 0.7344, 1.0, 0.7344, 0.75, 0.7812, 0.75, 0.7656, 0.75, 0.7656, 0.5, 0.7812, 0.5, 0.7812, 1.0, 0.7656, 1.0, 0.7656, 0.75, 0.7812, 0.75, 0.7656, 1.0, 0.75, 1.0, 0.75, 0.75, 0.7656, 0.75, 0.8125, 0.75, 0.7969, 0.75, 0.7969, 0.5, 0.8125, 0.5, 0.8125, 1.0, 0.7969, 1.0, 0.7969, 0.75, 0.8125, 0.75, 0.7969, 1.0, 0.7812, 1.0, 0.7812, 0.75, 0.7969, 0.75, 0.8438, 0.75, 0.8281, 0.75, 0.8281, 0.5, 0.8438, 0.5, 0.8438, 1.0, 0.8281, 1.0, 0.8281, 0.75, 0.8438, 0.75, 0.8281, 1.0, 0.8125, 1.0, 0.8125, 0.75, 0.8281, 0.75, 0.875, 0.75, 0.8594, 0.75, 0.8594, 0.5, 0.875, 0.5, 0.875, 1.0, 0.8594, 1.0, 0.8594, 0.75, 0.875, 0.75, 0.8594, 1.0, 0.8438, 1.0, 0.8438, 0.75, 0.8594, 0.75, 0.9062, 0.75, 0.8906, 0.75, 0.8906, 0.5, 0.9062, 0.5, 0.9062, 1.0, 0.8906, 1.0, 0.8906, 0.75, 0.9062, 0.75, 0.8906, 1.0, 0.875, 1.0, 0.875, 0.75, 0.8906, 0.75, 0.9375, 0.75, 0.9219, 0.75, 0.9219, 0.5, 0.9375, 0.5, 0.9375, 1.0, 0.9219, 1.0, 0.9219, 0.75, 0.9375, 0.75, 0.9219, 1.0, 0.9062, 1.0, 0.9062, 0.75, 0.9219, 0.75, 0.9688, 0.75, 0.9531, 0.75, 0.9531, 0.5, 0.9688, 0.5, 0.9688, 1.0, 0.9531, 1.0, 0.9531, 0.75, 0.9688, 0.75, 0.9531, 1.0, 0.9375, 1.0, 0.9375, 0.75, 0.9531, 0.75, 1.0, 0.75, 0.9844, 0.75, 0.9844, 0.5, 1.0, 0.5, 1.0, 1.0, 0.9844, 1.0, 0.9844, 0.75, 1.0, 0.75, 0.9844, 1.0, 0.9688, 1.0, 0.9688, 0.75, 0.9844, 0.75])
me_cylinder_002.materials.append(mat_material_002)
me_cylinder_002.use_remesh_fix_poles = True
me_cylinder_002.use_remesh_preserve_attributes = False
me_cylinder_002.update()

# ---- objects
ob_cylinder = bpy.data.objects.new('Cylinder', me_cylinder_002)

# ---- transforms, parenting, visibility, modifiers, constraints
ob_cylinder.location = (0.0, 0.0, 0.0)
ob_cylinder.scale = (0.0311, 0.0311, 0.03359)

# ---- collection membership
col_collection.objects.link(ob_cylinder)

# ---- scene / render settings (as saved in the file)
scene.frame_start = 1; scene.frame_end = 250; scene.frame_set(1)
scene.render.engine = 'CYCLES'
scene.cycles.sampling_pattern = 'TABULATED_SOBOL'
scene.cycles.use_light_tree = False
scene.view_settings.view_transform = 'Filmic'
bpy.context.view_layer.update()

# ---- added for rendering (the .blend has no active camera and no usable light): camera, sun
cam_auto = bpy.data.cameras.new('AutoCamera')
cam_auto.lens = 50.0
cam_auto.sensor_width = 36.0
cam_auto.clip_end = 1000.0
ob_auto_camera = bpy.data.objects.new('AutoCamera', cam_auto)
scene.collection.objects.link(ob_auto_camera)
ob_auto_camera.location = (0.185059, -0.222054, 0.0962729)
ob_auto_camera.rotation_euler = (1.09748, -7.21219e-08, 0.694738)
scene.camera = ob_auto_camera
light_auto_sun = bpy.data.lights.new('AutoSun', 'SUN')
light_auto_sun.energy = 3.0
light_auto_sun.angle = 0.0523599
ob_auto_sun = bpy.data.objects.new('AutoSun', light_auto_sun)
scene.collection.objects.link(ob_auto_sun)
ob_auto_sun.rotation_euler = (0.872665, 0.174533, 0.523599)
bpy.context.view_layer.update()
